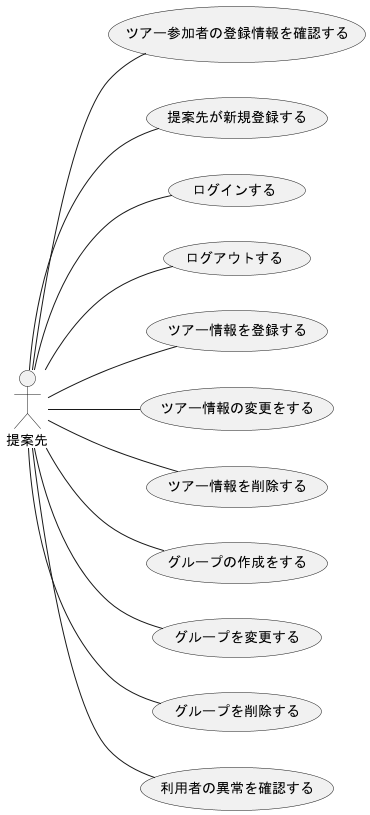

The diagram above was rendered by PlantUML. Its source (embedded in the PNG):
@startuml
left to right direction
actor 提案先

提案先 -- (ツアー参加者の登録情報を確認する)
提案先 -- (提案先が新規登録する)
提案先 -- (ログインする)
提案先 -- (ログアウトする)
提案先 -- (ツアー情報を登録する)
提案先 -- (ツアー情報の変更をする)
提案先 -- (ツアー情報を削除する)
提案先 -- (グループの作成をする)
提案先 -- (グループを変更する)
提案先 -- (グループを削除する)

提案先 -- (利用者の異常を確認する)

@enduml